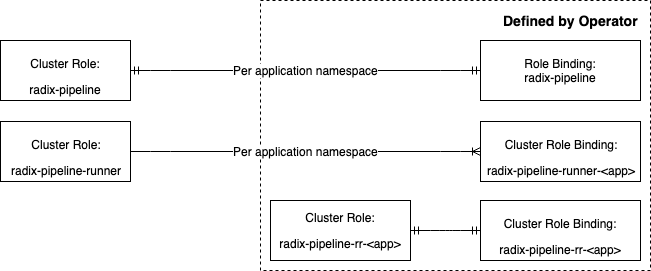

The diagram above was exported from draw.io. Its source (the exported page's mxGraphModel, read from the mxfile embedded in the PNG):
<mxGraphModel dx="2918" dy="1004" grid="1" gridSize="10" guides="1" tooltips="1" connect="1" arrows="1" fold="1" page="1" pageScale="1" pageWidth="850" pageHeight="1100" math="0" shadow="0">
  <root>
    <mxCell id="0" />
    <mxCell id="1" parent="0" />
    <mxCell id="bpHOpE4Qs1z4cmUA1-tv-6" value="&lt;div style=&quot;text-align: right&quot;&gt;&lt;br&gt;&lt;/div&gt;" style="rounded=0;whiteSpace=wrap;html=1;dashed=1;" parent="1" vertex="1">
      <mxGeometry x="450" y="40" width="390" height="270" as="geometry" />
    </mxCell>
    <mxCell id="bpHOpE4Qs1z4cmUA1-tv-2" value="&lt;p&gt;&lt;span&gt;Cluster Role:&lt;/span&gt;&lt;/p&gt;&lt;div&gt;radix-pipeline&lt;/div&gt;" style="rounded=0;whiteSpace=wrap;html=1;" parent="1" vertex="1">
      <mxGeometry x="190" y="80" width="130" height="60" as="geometry" />
    </mxCell>
    <mxCell id="bpHOpE4Qs1z4cmUA1-tv-4" value="Role Binding:&lt;br&gt;&lt;div&gt;radix-pipeline&lt;/div&gt;" style="rounded=0;whiteSpace=wrap;html=1;" parent="1" vertex="1">
      <mxGeometry x="670" y="80" width="160" height="60" as="geometry" />
    </mxCell>
    <mxCell id="bpHOpE4Qs1z4cmUA1-tv-8" value="Defined by Operator" style="text;strokeColor=none;fillColor=none;html=1;fontSize=14;fontStyle=1;verticalAlign=middle;align=center;dashed=1;" parent="1" vertex="1">
      <mxGeometry x="680" y="40" width="160" height="40" as="geometry" />
    </mxCell>
    <mxCell id="bpHOpE4Qs1z4cmUA1-tv-10" value="Per application namespace" style="edgeStyle=entityRelationEdgeStyle;fontSize=12;html=1;endArrow=ERmandOne;startArrow=ERmandOne;exitX=1;exitY=0.5;exitDx=0;exitDy=0;" parent="1" source="bpHOpE4Qs1z4cmUA1-tv-2" target="bpHOpE4Qs1z4cmUA1-tv-4" edge="1">
      <mxGeometry width="100" height="100" relative="1" as="geometry">
        <mxPoint x="90" y="820" as="sourcePoint" />
        <mxPoint x="190" y="720" as="targetPoint" />
      </mxGeometry>
    </mxCell>
    <mxCell id="bpHOpE4Qs1z4cmUA1-tv-11" value="&lt;p&gt;&lt;span&gt;Cluster Role:&lt;/span&gt;&lt;/p&gt;&lt;p&gt;&lt;/p&gt;&lt;div&gt;radix-pipeline-runner&lt;/div&gt;" style="rounded=0;whiteSpace=wrap;html=1;" parent="1" vertex="1">
      <mxGeometry x="190" y="161" width="130" height="60" as="geometry" />
    </mxCell>
    <mxCell id="bpHOpE4Qs1z4cmUA1-tv-12" value="&lt;p&gt;&lt;span&gt;Cluster Role Binding:&lt;/span&gt;&lt;/p&gt;&lt;p&gt;&lt;/p&gt;&lt;div&gt;radix-pipeline-runner-&amp;lt;app&amp;gt;&lt;/div&gt;" style="rounded=0;whiteSpace=wrap;html=1;" parent="1" vertex="1">
      <mxGeometry x="670" y="161" width="160" height="60" as="geometry" />
    </mxCell>
    <mxCell id="bpHOpE4Qs1z4cmUA1-tv-13" value="Per application namespace" style="edgeStyle=entityRelationEdgeStyle;fontSize=12;html=1;endArrow=ERoneToMany;exitX=1;exitY=0.5;exitDx=0;exitDy=0;" parent="1" source="bpHOpE4Qs1z4cmUA1-tv-11" target="bpHOpE4Qs1z4cmUA1-tv-12" edge="1">
      <mxGeometry width="100" height="100" relative="1" as="geometry">
        <mxPoint x="200" y="241" as="sourcePoint" />
        <mxPoint x="300" y="141" as="targetPoint" />
      </mxGeometry>
    </mxCell>
    <mxCell id="bpHOpE4Qs1z4cmUA1-tv-17" value="&lt;p&gt;&lt;span&gt;Cluster Role:&lt;/span&gt;&lt;/p&gt;&lt;p&gt;&lt;/p&gt;&lt;p&gt;&lt;span&gt;radix-pipeline-rr-&lt;/span&gt;&amp;lt;app&amp;gt;&lt;/p&gt;" style="rounded=0;whiteSpace=wrap;html=1;" parent="1" vertex="1">
      <mxGeometry x="460" y="240" width="140" height="60" as="geometry" />
    </mxCell>
    <mxCell id="bpHOpE4Qs1z4cmUA1-tv-18" value="&lt;p&gt;&lt;span&gt;Cluster Role Binding:&lt;/span&gt;&lt;/p&gt;&lt;p&gt;&lt;/p&gt;&lt;div&gt;radix-pipeline-rr-&lt;span&gt;&amp;lt;&lt;/span&gt;&lt;span&gt;app&lt;/span&gt;&lt;span&gt;&amp;gt;&lt;/span&gt;&lt;/div&gt;" style="rounded=0;whiteSpace=wrap;html=1;" parent="1" vertex="1">
      <mxGeometry x="670" y="240" width="160" height="60" as="geometry" />
    </mxCell>
    <mxCell id="bpHOpE4Qs1z4cmUA1-tv-26" value="" style="edgeStyle=entityRelationEdgeStyle;fontSize=12;html=1;endArrow=ERmandOne;startArrow=ERmandOne;exitX=1;exitY=0.5;exitDx=0;exitDy=0;entryX=0;entryY=0.5;entryDx=0;entryDy=0;" parent="1" target="bpHOpE4Qs1z4cmUA1-tv-18" edge="1">
      <mxGeometry width="100" height="100" relative="1" as="geometry">
        <mxPoint x="600" y="270" as="sourcePoint" />
        <mxPoint x="670" y="270" as="targetPoint" />
      </mxGeometry>
    </mxCell>
  </root>
</mxGraphModel>